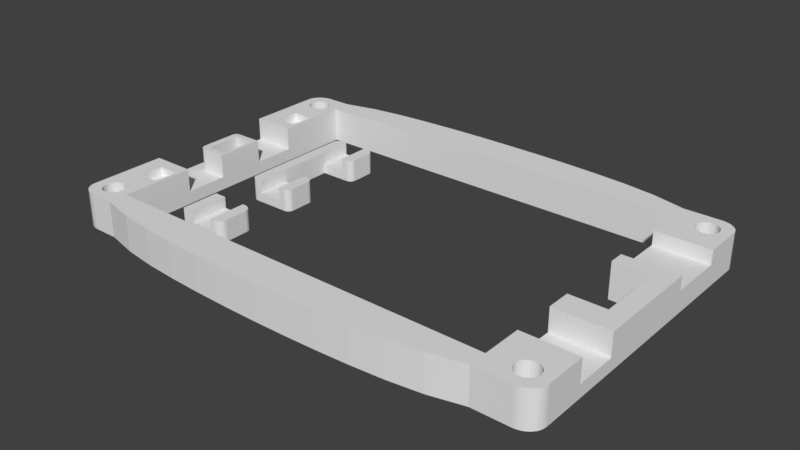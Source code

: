 # Source: flatlight_rev17_28.blend  (saved by Blender 2.81.16; exported with 4.5.12 LTS)
import bpy
from mathutils import Matrix  # noqa: F401  (used for matrix-valued properties, if any)

bpy.ops.wm.read_factory_settings(use_empty=True)
scene = bpy.context.scene
scene.name = 'Scene'

# ---- collections
col_collection_1 = bpy.data.collections.new('Collection 1'); scene.collection.children.link(col_collection_1)

# ---- world
world_world = bpy.data.worlds.new('World'); scene.world = world_world
world_world.color = (0.05088, 0.05088, 0.05088)
world_world.use_sun_shadow = False
world_world.sun_shadow_jitter_overblur = 0.0

# ---- meshes
me_cube_002 = bpy.data.meshes.new('Cube.002')
me_cube_002.from_pydata([(3000.0, 2385.0, 0.0001221), (3000.0, 2385.0, 2000.0), (3000.0, 4385.0, 0.0001221), (3000.0, 4385.0, 2000.0), (4500.0, 4385.0, 914.3), (3500.0, 4385.0, 914.3), (4500.0, 4385.0, 0.0001221), (3500.0, 4385.0, 0.0001221), (3500.0, 4385.0, 2000.0), (4500.0, 4385.0, 2000.0), (3500.0, 2385.0, 0.0001221), (4500.0, 2385.0, 0.0001221), (4500.0, 2385.0, 2000.0), (3500.0, 2385.0, 2000.0), (5000.0, 2785.0, 0.0001221), (4600.0, 2385.0, 0.0001221), (4980.0, 2661.0, 0.0001221), (4924.0, 2550.0, 0.0001221), (4835.0, 2461.0, 0.0001221), (4724.0, 2404.0, 0.0001221), (4600.0, 2385.0, 2000.0), (5000.0, 2785.0, 2000.0), (4724.0, 2404.0, 2000.0), (4835.0, 2461.0, 2000.0), (4924.0, 2550.0, 2000.0), (4980.0, 2661.0, 2000.0), (4600.0, 4385.0, 0.0001221), (5000.0, 3985.0, 0.0001221), (4724.0, 4365.0, 0.0001221), (4835.0, 4308.0, 0.0001221), (4924.0, 4220.0, 0.0001221), (4980.0, 4108.0, 0.0001221), (5000.0, 3985.0, 2000.0), (4600.0, 4385.0, 2000.0), (4980.0, 4108.0, 2000.0), (4924.0, 4220.0, 2000.0), (4835.0, 4308.0, 2000.0), (4724.0, 4365.0, 2000.0), (4500.0, 2385.0, 914.3), (3500.0, 2385.0, 914.3)], [], [(0, 1, 3, 2), (6, 26, 28, 29, 30, 31, 27, 14, 16, 17, 18, 19, 15, 11), (11, 15, 20, 12, 38), (0, 10, 39, 13, 1), (8, 3, 1, 13), (9, 4, 38, 12), (2, 7, 10, 0), (7, 6, 11, 10), (4, 5, 39, 38), (3, 8, 5, 7, 2), (4, 9, 33, 26, 6), (20, 15, 19, 22), (22, 19, 18, 23), (23, 18, 17, 24), (24, 17, 16, 25), (25, 16, 14, 21), (32, 34, 35, 36, 37, 33, 9, 12, 20, 22, 23, 24, 25, 21), (32, 27, 31, 34), (34, 31, 30, 35), (35, 30, 29, 36), (36, 29, 28, 37), (37, 28, 26, 33), (27, 32, 21, 14), (38, 39, 10, 11), (8, 13, 39, 5), (6, 7, 5, 4)])
me_cube_002.use_remesh_preserve_volume = False
me_cube_002.use_remesh_preserve_attributes = False
me_cube_002.use_mirror_vertex_groups = False
me_cube_002.update()
me_cube = bpy.data.meshes.new('Cube')
me_cube.from_pydata([(18.28, 27.06, 1.6), (12.27, 36.06, 0.0), (12.27, 27.06, 0.0), (12.27, 27.06, 3.7), (12.27, 36.06, 3.7), (19.26, 27.06, -1.431e-06), (14.27, 41.56, 0.0), (14.27, 41.56, 3.7), (14.27, 36.06, 3.7), (14.27, 36.06, 0.0), (14.27, 41.56, 1.6), (19.26, 21.56, -1.431e-06), (14.27, 36.06, 1.6), (18.28, 21.56, 1.6), (14.27, 21.56, 0.0), (14.27, 21.56, 3.7), (14.27, 27.06, 3.7), (14.27, 27.06, 0.0), (14.27, 21.56, 1.6), (14.27, 27.06, 1.6), (19.26, 41.56, -1.669e-06), (18.28, 36.06, 1.6), (19.26, 36.06, -1.669e-06), (18.28, 41.56, 1.6), (18.28, 21.56, 3.7), (18.28, 27.06, 3.7), (18.28, 36.06, 3.7), (18.28, 41.56, 3.7), (12.27, 40.56, 0.0), (13.27, 41.56, 0.0), (12.32, 40.87, 0.0), (12.46, 41.15, 0.0), (12.68, 41.37, 0.0), (12.96, 41.51, 0.0), (13.27, 41.56, 3.7), (12.27, 40.56, 3.7), (12.96, 41.51, 3.7), (12.68, 41.37, 3.7), (12.46, 41.15, 3.7), (12.32, 40.87, 3.7), (13.27, 21.56, 0.0), (12.27, 22.56, 0.0), (12.96, 21.61, 0.0), (12.68, 21.75, 0.0), (12.46, 21.97, 0.0), (12.32, 22.25, 0.0), (12.27, 22.56, 3.7), (13.27, 21.56, 3.7), (12.32, 22.25, 3.7), (12.46, 21.97, 3.7), (12.68, 21.75, 3.7), (12.96, 21.61, 3.7), (19.28, 27.06, -1.431e-06), (20.28, 26.06, -1.669e-06), (19.59, 27.01, -1.431e-06), (19.87, 26.87, -1.669e-06), (20.09, 26.65, -1.669e-06), (20.23, 26.37, -1.669e-06), (20.28, 26.06, 3.7), (19.28, 27.06, 3.7), (20.23, 26.37, 3.7), (20.09, 26.65, 3.7), (19.87, 26.87, 3.7), (19.59, 27.01, 3.7), (20.28, 22.56, -1.669e-06), (19.28, 21.56, -1.431e-06), (20.23, 22.25, -1.669e-06), (20.09, 21.97, -1.669e-06), (19.87, 21.75, -1.669e-06), (19.59, 21.61, -1.431e-06), (19.28, 21.56, 3.7), (20.28, 22.56, 3.7), (19.59, 21.61, 3.7), (19.87, 21.75, 3.7), (20.09, 21.97, 3.7), (20.23, 22.25, 3.7), (20.28, 37.06, -1.669e-06), (19.28, 36.06, -1.669e-06), (20.23, 36.75, -1.669e-06), (20.09, 36.47, -1.669e-06), (19.87, 36.25, -1.669e-06), (19.59, 36.11, -1.669e-06), (19.28, 36.06, 3.7), (20.28, 37.06, 3.7), (19.59, 36.11, 3.7), (19.87, 36.25, 3.7), (20.09, 36.47, 3.7), (20.23, 36.75, 3.7), (19.28, 41.56, -1.669e-06), (20.28, 40.56, -1.669e-06), (19.59, 41.51, -1.669e-06), (19.87, 41.37, -1.669e-06), (20.09, 41.15, -1.669e-06), (20.23, 40.87, -1.669e-06), (20.28, 40.56, 3.7), (19.28, 41.56, 3.7), (20.23, 40.87, 3.7), (20.09, 41.15, 3.7), (19.87, 41.37, 3.7), (19.59, 41.51, 3.7)], [], [(7, 34, 36, 37, 38, 39, 35, 4, 8), (16, 3, 46, 48, 49, 50, 51, 47, 15), (1, 4, 35, 28), (19, 18, 13, 0), (40, 14, 18, 15, 47), (28, 30, 31, 32, 33, 29, 6, 9, 1), (14, 17, 5, 11), (19, 12, 8, 16), (41, 46, 3, 2), (8, 12, 10, 7), (2, 3, 4, 1), (8, 4, 3, 16), (1, 9, 17, 2), (23, 21, 26, 27), (9, 12, 19, 17), (25, 24, 70, 72, 73, 74, 75, 71, 58, 60, 61, 62, 63, 59), (27, 26, 82, 84, 85, 86, 87, 83, 94, 96, 97, 98, 99, 95), (53, 58, 71, 64), (65, 70, 24, 13, 18, 14, 11), (18, 19, 16, 15), (9, 6, 20, 22), (10, 12, 21, 23), (89, 94, 83, 76), (0, 13, 24, 25), (77, 82, 26, 21, 12, 9, 22), (34, 29, 33, 36), (36, 33, 32, 37), (37, 32, 31, 38), (38, 31, 30, 39), (39, 30, 28, 35), (34, 7, 10, 6, 29), (40, 47, 51, 42), (42, 51, 50, 43), (43, 50, 49, 44), (44, 49, 48, 45), (45, 48, 46, 41), (2, 17, 14, 40, 42, 43, 44, 45, 41), (58, 53, 57, 60), (60, 57, 56, 61), (61, 56, 55, 62), (62, 55, 54, 63), (63, 54, 52, 59), (0, 25, 59, 52, 5, 17, 19), (70, 65, 69, 72), (72, 69, 68, 73), (73, 68, 67, 74), (74, 67, 66, 75), (75, 66, 64, 71), (11, 5, 52, 54, 55, 56, 57, 53, 64, 66, 67, 68, 69, 65), (82, 77, 81, 84), (84, 81, 80, 85), (85, 80, 79, 86), (86, 79, 78, 87), (87, 78, 76, 83), (23, 27, 95, 88, 20, 6, 10), (94, 89, 93, 96), (96, 93, 92, 97), (97, 92, 91, 98), (98, 91, 90, 99), (99, 90, 88, 95), (22, 20, 88, 90, 91, 92, 93, 89, 76, 78, 79, 80, 81, 77)])
me_cube.use_remesh_preserve_volume = False
me_cube.use_remesh_preserve_attributes = False
me_cube.use_mirror_vertex_groups = False
me_cube.update()
me_cube_001 = bpy.data.meshes.new('Cube.001')
me_cube_001.from_pydata([(146.3, 807.7, 724.1), (1902.0, 1962.0, 2.67e-05), (48.78, 1962.0, 2.67e-05), (1902.0, 1962.0, 2034.0), (1902.0, -38.46, 2034.0), (-24.39, 1846.0, 2.67e-05), (-24.39, 76.92, 2.67e-05), (-24.39, 76.92, 2034.0), (-24.39, 1846.0, 2034.0), (1976.0, 1846.0, 2.67e-05), (1976.0, 1846.0, 2034.0), (1902.0, 1173.0, 2034.0), (1902.0, 750.0, 2034.0), (48.78, 846.2, 2034.0), (1902.0, 1173.0, 2.67e-05), (1902.0, 750.0, 2.67e-05), (1756.0, 1962.0, 2.67e-05), (146.3, 1962.0, 2.67e-05), (146.3, 1962.0, 2034.0), (1756.0, 1962.0, 2034.0), (1756.0, -38.46, 2.67e-05), (1756.0, -38.46, 2034.0), (1756.0, 1846.0, 2.67e-05), (146.3, 1846.0, 2.67e-05), (1756.0, 1173.0, 2.67e-05), (1756.0, 750.0, 2.67e-05), (1756.0, 76.92, 2.67e-05), (146.3, 76.92, 2.67e-05), (146.3, 1846.0, 2034.0), (1756.0, 1846.0, 2034.0), (1756.0, 1173.0, 2034.0), (146.3, 807.7, 2034.0), (1756.0, 750.0, 2034.0), (146.3, 76.92, 2034.0), (1756.0, 76.92, 2034.0), (1976.0, 1269.0, 2.67e-05), (1976.0, 1615.0, 2.67e-05), (1976.0, 1615.0, 2034.0), (1976.0, 1269.0, 2034.0), (1902.0, 1615.0, 2034.0), (1756.0, 1615.0, 2034.0), (1756.0, 1269.0, 2034.0), (1976.0, 1615.0, 1241.0), (1976.0, 1269.0, 1241.0), (1756.0, 1615.0, 1241.0), (1756.0, 1269.0, 1241.0), (1902.0, 1615.0, 1241.0), (1976.0, 596.2, 2.67e-05), (1976.0, 596.2, 2034.0), (1976.0, 326.9, 2034.0), (1756.0, 596.2, 2034.0), (1756.0, 326.9, 2034.0), (1976.0, 596.2, 724.1), (1976.0, 326.9, 724.1), (-24.39, 538.5, 2.67e-05), (-24.39, 307.7, 2034.0), (-24.39, 538.5, 2034.0), (48.78, 461.5, 2034.0), (48.78, 307.7, 2034.0), (146.3, 538.5, 2034.0), (146.3, 307.7, 2034.0), (-24.39, 1385.0, 2.67e-05), (-24.39, 1385.0, 2034.0), (48.78, 1115.0, 2034.0), (48.78, 1077.0, 2034.0), (146.3, 1385.0, 2034.0), (146.3, 1115.0, 2034.0), (-24.39, 1462.0, 2034.0), (-24.39, 1615.0, 2034.0), (48.78, 1615.0, 2034.0), (48.78, 1462.0, 2034.0), (134.1, 307.7, 1552.0), (134.1, 461.5, 1552.0), (48.78, 307.7, 1552.0), (48.78, 461.5, 1552.0), (134.1, 846.2, 2034.0), (134.1, 461.5, 2034.0), (134.1, 307.7, 2034.0), (134.1, 1077.0, 2034.0), (134.1, 1615.0, 2034.0), (134.1, 1462.0, 2034.0), (-24.39, 538.5, 724.1), (48.78, 1077.0, 0.0002708), (48.78, 846.2, 0.0002708), (134.1, 846.2, 0.0002708), (134.1, 1077.0, 0.0002708), (-24.39, 1385.0, 724.1), (48.78, 1115.0, 724.1), (48.78, 1615.0, 1552.0), (48.78, 1462.0, 1552.0), (134.1, 1615.0, 1552.0), (134.1, 1462.0, 1552.0), (-24.39, 1862.0, 2.67e-05), (-23.76, 1875.0, 2.67e-05), (-21.9, 1887.0, 2.67e-05), (-18.82, 1900.0, 2.67e-05), (-14.59, 1912.0, 2.67e-05), (-9.27, 1922.0, 2.67e-05), (-2.959, 1932.0, 2.67e-05), (4.237, 1941.0, 2.67e-05), (12.2, 1948.0, 2.67e-05), (20.78, 1954.0, 2.67e-05), (29.84, 1958.0, 2.67e-05), (39.23, 1961.0, 2.67e-05), (48.78, 1962.0, 2034.0), (-24.39, 1862.0, 2034.0), (39.23, 1961.0, 2034.0), (29.84, 1958.0, 2034.0), (20.78, 1954.0, 2034.0), (12.2, 1948.0, 2034.0), (4.237, 1941.0, 2034.0), (-2.959, 1932.0, 2034.0), (-9.27, 1922.0, 2034.0), (-14.59, 1912.0, 2034.0), (-18.82, 1900.0, 2034.0), (-21.9, 1887.0, 2034.0), (-23.76, 1875.0, 2034.0), (48.78, -38.46, 2.67e-05), (-24.39, 61.54, 2.67e-05), (39.23, -37.61, 2.67e-05), (29.84, -35.06, 2.67e-05), (20.78, -30.85, 2.67e-05), (12.2, -25.06, 2.67e-05), (4.237, -17.8, 2.67e-05), (-2.959, -9.173, 2.67e-05), (-9.269, 0.662, 2.67e-05), (-14.59, 11.54, 2.67e-05), (-18.82, 23.27, 2.67e-05), (-21.9, 35.66, 2.67e-05), (-23.76, 48.49, 2.67e-05), (-24.39, 61.54, 2034.0), (48.78, -38.46, 2034.0), (-23.76, 48.49, 2034.0), (-21.9, 35.66, 2034.0), (-18.82, 23.27, 2034.0), (-14.59, 11.54, 2034.0), (-9.269, 0.662, 2034.0), (-2.959, -9.173, 2034.0), (4.237, -17.8, 2034.0), (12.2, -25.06, 2034.0), (20.78, -30.85, 2034.0), (29.84, -35.06, 2034.0), (39.23, -37.61, 2034.0), (1976.0, 61.54, 2.67e-05), (1902.0, -38.46, 2.67e-05), (1975.0, 48.49, 2.67e-05), (1973.0, 35.66, 2.67e-05), (1970.0, 23.27, 2.67e-05), (1966.0, 11.54, 2.67e-05), (1960.0, 0.6623, 2.67e-05), (1954.0, -9.172, 2.67e-05), (1947.0, -17.8, 2.67e-05), (1939.0, -25.06, 2.67e-05), (1930.0, -30.85, 2.67e-05), (1921.0, -35.05, 2.67e-05), (1912.0, -37.61, 2.67e-05), (1976.0, 61.54, 2034.0), (1912.0, -37.61, 2034.0), (1921.0, -35.05, 2034.0), (1930.0, -30.85, 2034.0), (1939.0, -25.06, 2034.0), (1947.0, -17.8, 2034.0), (1954.0, -9.172, 2034.0), (1960.0, 0.6622, 2034.0), (1966.0, 11.54, 2034.0), (1970.0, 23.27, 2034.0), (1973.0, 35.66, 2034.0), (1975.0, 48.49, 2034.0), (1976.0, 1862.0, 2.67e-05), (1912.0, 1961.0, 2.67e-05), (1921.0, 1958.0, 2.67e-05), (1930.0, 1954.0, 2.67e-05), (1939.0, 1948.0, 2.67e-05), (1947.0, 1941.0, 2.67e-05), (1954.0, 1932.0, 2.67e-05), (1960.0, 1922.0, 2.67e-05), (1966.0, 1912.0, 2.67e-05), (1970.0, 1900.0, 2.67e-05), (1973.0, 1887.0, 2.67e-05), (1975.0, 1875.0, 2.67e-05), (1976.0, 1862.0, 2034.0), (1975.0, 1875.0, 2034.0), (1973.0, 1887.0, 2034.0), (1970.0, 1900.0, 2034.0), (1966.0, 1912.0, 2034.0), (1960.0, 1922.0, 2034.0), (1954.0, 1932.0, 2034.0), (1947.0, 1941.0, 2034.0), (1939.0, 1948.0, 2034.0), (1930.0, 1954.0, 2034.0), (1921.0, 1958.0, 2034.0), (1912.0, 1961.0, 2034.0), (146.3, 538.5, 724.1), (146.3, 1385.0, 724.1), (146.3, 1115.0, 724.1), (1756.0, 596.2, 724.1), (1756.0, 326.9, 724.1), (-24.39, 1077.0, 2.67e-05), (-24.39, 846.2, 2.67e-05), (48.78, 807.7, 724.1), (37.33, 808.9, 724.1), (32.73, 812.6, 724.1), (27.56, 818.6, 724.1), (23.37, 826.8, 724.1), (19.78, 846.2, 724.1), (48.78, 807.7, 2034.0), (19.78, 846.2, 2034.0), (23.37, 826.8, 2034.0), (27.56, 818.6, 2034.0), (32.73, 812.6, 2034.0), (37.33, 808.9, 2034.0), (19.78, 1077.0, 724.1), (21.45, 1096.0, 724.1), (24.32, 1104.0, 724.1), (29.11, 1110.0, 724.1), (37.66, 1114.0, 724.1), (37.66, 1114.0, 2034.0), (29.11, 1110.0, 2034.0), (24.32, 1104.0, 2034.0), (21.45, 1096.0, 2034.0), (19.78, 1077.0, 2034.0), (1220.0, 76.92, 5.879e-05), (146.3, 1962.0, 2034.0), (1354.0, 76.92, 5.574e-05), (1488.0, 76.92, 5.082e-05), (146.3, 1846.0, 2034.0), (1622.0, 76.92, 4.238e-05), (951.2, 76.92, 6.104e-05), (1085.0, 76.92, 6.049e-05), (-24.39, 846.2, 724.1), (-24.39, 1077.0, 724.1), (97.48, 57.69, 2034.0), (97.48, 57.69, -9.537e-05), (60.98, 165.4, 2034.0), (60.98, 165.4, -9.537e-05), (52.41, 164.1, 2034.0), (52.41, 164.1, -9.537e-05), (44.17, 160.1, 2034.0), (44.17, 160.1, -9.537e-05), (20.42, 69.66, 2034.0), (20.42, 69.66, -3.433e-05), (24.47, 57.69, 2034.0), (24.47, 57.69, 2.67e-05), (17.92, 82.65, 2034.0), (17.92, 82.65, -9.537e-05), (29.93, 47.2, 2.67e-05), (29.93, 47.2, 2034.0), (52.41, 28.25, 2034.0), (52.41, 28.25, -9.537e-05), (60.98, 26.92, 2034.0), (60.98, 26.92, -9.537e-05), (44.17, 32.19, 2034.0), (44.17, 32.19, -9.537e-05), (104.0, 109.7, 2034.0), (104.0, 109.7, -9.537e-05), (85.37, 153.7, 2034.0), (85.37, 153.7, -9.537e-05), (104.9, 96.15, 2034.0), (104.9, 96.15, -9.537e-05), (101.5, 122.6, 2034.0), (101.5, 122.6, -9.537e-05), (69.54, 28.25, 2034.0), (69.54, 28.25, -9.537e-05), (36.58, 153.7, 2034.0), (36.58, 153.7, -9.537e-05), (24.47, 134.6, 2034.0), (24.47, 134.6, -9.537e-05), (104.0, 82.65, 2034.0), (104.0, 82.65, -9.537e-05), (85.37, 38.59, 2034.0), (85.37, 38.59, -9.537e-05), (92.02, 47.2, 2034.0), (92.02, 47.2, -9.537e-05), (101.5, 69.66, 2034.0), (101.5, 69.66, 2.67e-05), (17.07, 96.15, 2034.0), (17.07, 96.15, -9.537e-05), (36.58, 38.59, 2034.0), (36.58, 38.59, -9.537e-05), (17.92, 109.7, 2034.0), (17.92, 109.7, -9.537e-05), (92.02, 145.1, 2034.0), (92.02, 145.1, -9.537e-05), (77.78, 32.19, 2034.0), (77.78, 32.19, -9.537e-05), (97.48, 134.6, 2034.0), (97.48, 134.6, -9.537e-05), (20.42, 122.6, 2034.0), (20.42, 122.6, -9.537e-05), (77.78, 160.1, 2034.0), (77.78, 160.1, -9.537e-05), (69.54, 164.1, 2034.0), (69.54, 164.1, -9.537e-05), (1927.0, 57.69, 2034.0), (1927.0, 57.69, 2.67e-05), (1890.0, 165.4, 2034.0), (1890.0, 165.4, 2.67e-05), (1882.0, 164.1, 2034.0), (1882.0, 164.1, 2.67e-05), (1873.0, 160.1, 2034.0), (1873.0, 160.1, 2.67e-05), (1850.0, 69.66, 2034.0), (1850.0, 69.66, 2.67e-05), (1854.0, 57.69, 2034.0), (1854.0, 57.69, 2.67e-05), (1847.0, 82.65, 2034.0), (1847.0, 82.65, 2.67e-05), (1859.0, 47.2, 2034.0), (1859.0, 47.2, 2.67e-05), (1882.0, 28.25, 2034.0), (1882.0, 28.25, 2.67e-05), (1890.0, 26.92, 2034.0), (1890.0, 26.92, 2.67e-05), (1873.0, 32.19, 2034.0), (1873.0, 32.19, 2.67e-05), (1933.0, 109.7, 2034.0), (1933.0, 109.7, 2.67e-05), (1915.0, 153.7, 2034.0), (1915.0, 153.7, 2.67e-05), (1934.0, 96.15, 2034.0), (1934.0, 96.15, 2.67e-05), (1931.0, 122.6, 2034.0), (1931.0, 122.6, 2.67e-05), (1899.0, 28.25, 2034.0), (1899.0, 28.25, 2.67e-05), (1859.0, 145.1, 2034.0), (1859.0, 145.1, 2.67e-05), (1866.0, 153.7, 2034.0), (1866.0, 153.7, 2.67e-05), (1854.0, 134.6, 2034.0), (1854.0, 134.6, 2.67e-05), (1933.0, 82.65, 2034.0), (1933.0, 82.65, 2.67e-05), (1915.0, 38.59, 2034.0), (1915.0, 38.59, 2.67e-05), (1921.0, 47.2, 2034.0), (1921.0, 47.2, 2.67e-05), (1931.0, 69.66, 2034.0), (1931.0, 69.66, 2.67e-05), (1846.0, 96.15, 2034.0), (1846.0, 96.15, 2.67e-05), (1866.0, 38.59, 2034.0), (1866.0, 38.59, 2.67e-05), (1847.0, 109.7, 2034.0), (1847.0, 109.7, 2.67e-05), (1921.0, 145.1, 2034.0), (1921.0, 145.1, 2.67e-05), (1907.0, 32.19, 2034.0), (1907.0, 32.19, 2.67e-05), (1927.0, 134.6, 2034.0), (1927.0, 134.6, 2.67e-05), (1850.0, 122.6, 2034.0), (1850.0, 122.6, 2.67e-05), (1907.0, 160.1, 2034.0), (1907.0, 160.1, 2.67e-05), (1899.0, 164.1, 2034.0), (1899.0, 164.1, 2.67e-05), (1927.0, 1788.0, 2034.0), (1927.0, 1788.0, -9.537e-05), (1882.0, 1895.0, 2034.0), (1882.0, 1895.0, -3.433e-05), (1873.0, 1891.0, 2034.0), (1873.0, 1891.0, -3.433e-05), (1850.0, 1800.0, 2034.0), (1850.0, 1800.0, -9.537e-05), (1854.0, 1788.0, 2034.0), (1854.0, 1788.0, -9.537e-05), (1847.0, 1813.0, 2034.0), (1847.0, 1813.0, -9.537e-05), (1859.0, 1778.0, 2034.0), (1859.0, 1778.0, -9.537e-05), (1882.0, 1759.0, 2034.0), (1882.0, 1759.0, -9.537e-05), (1890.0, 1758.0, 2034.0), (1890.0, 1758.0, -9.537e-05), (1933.0, 1840.0, 2034.0), (1933.0, 1840.0, -9.537e-05), (1915.0, 1884.0, 2034.0), (1915.0, 1884.0, -3.433e-05), (1934.0, 1827.0, 2034.0), (1934.0, 1827.0, -9.537e-05), (1931.0, 1853.0, 2034.0), (1931.0, 1853.0, -3.433e-05), (1859.0, 1876.0, 2034.0), (1859.0, 1876.0, -3.433e-05), (1866.0, 1884.0, 2034.0), (1866.0, 1884.0, -3.433e-05), (1854.0, 1865.0, 2034.0), (1854.0, 1865.0, -3.433e-05), (1933.0, 1813.0, 2034.0), (1933.0, 1813.0, -9.537e-05), (1915.0, 1769.0, 2034.0), (1915.0, 1769.0, -9.537e-05), (1921.0, 1778.0, 2034.0), (1921.0, 1778.0, -9.537e-05), (1931.0, 1800.0, 2034.0), (1931.0, 1800.0, -9.537e-05), (1846.0, 1827.0, 2034.0), (1846.0, 1827.0, -9.537e-05), (1866.0, 1769.0, 2034.0), (1866.0, 1769.0, -9.537e-05), (1847.0, 1840.0, 2034.0), (1847.0, 1840.0, -9.537e-05), (1921.0, 1876.0, 2034.0), (1921.0, 1876.0, -3.433e-05), (1907.0, 1763.0, 2034.0), (1907.0, 1763.0, -9.537e-05), (1927.0, 1865.0, 2034.0), (1927.0, 1865.0, -3.433e-05), (1850.0, 1853.0, 2034.0), (1850.0, 1853.0, -3.433e-05), (1907.0, 1891.0, 2034.0), (1907.0, 1891.0, -3.433e-05), (1899.0, 1895.0, 2034.0), (1899.0, 1895.0, -3.433e-05), (97.48, 1788.0, 2034.0), (97.48, 1788.0, -3.433e-05), (60.98, 1896.0, 2034.0), (60.98, 1896.0, 2.67e-05), (52.41, 1895.0, 2034.0), (52.41, 1895.0, 2.67e-05), (44.17, 1891.0, 2034.0), (44.17, 1891.0, 2.67e-05), (20.42, 1800.0, 2034.0), (20.42, 1800.0, -3.433e-05), (24.47, 1788.0, 2034.0), (24.47, 1788.0, -3.433e-05), (17.92, 1813.0, 2034.0), (17.92, 1813.0, -3.433e-05), (29.93, 1778.0, 2034.0), (29.93, 1778.0, -3.433e-05), (52.41, 1759.0, 2034.0), (52.41, 1759.0, -3.433e-05), (60.98, 1758.0, 2034.0), (60.98, 1758.0, -3.433e-05), (44.17, 1763.0, 2034.0), (44.17, 1763.0, -3.433e-05), (104.0, 1840.0, 2034.0), (104.0, 1840.0, -3.433e-05), (85.37, 1884.0, 2034.0), (85.37, 1884.0, 2.67e-05), (104.9, 1827.0, 2034.0), (104.9, 1827.0, -3.433e-05), (101.5, 1853.0, 2034.0), (101.5, 1853.0, 2.67e-05), (69.54, 1759.0, 2034.0), (69.54, 1759.0, -3.433e-05), (29.93, 1876.0, 2034.0), (29.93, 1876.0, -3.433e-05), (36.58, 1884.0, 2034.0), (36.58, 1884.0, 2.67e-05), (24.47, 1865.0, 2034.0), (24.47, 1865.0, 2.67e-05), (104.0, 1813.0, 2034.0), (104.0, 1813.0, -3.433e-05), (85.37, 1769.0, 2034.0), (85.37, 1769.0, -3.433e-05), (92.02, 1778.0, 2034.0), (92.02, 1778.0, -3.433e-05), (101.5, 1800.0, 2034.0), (101.5, 1800.0, -3.433e-05), (17.07, 1827.0, 2034.0), (17.07, 1827.0, -3.433e-05), (36.58, 1769.0, 2034.0), (36.58, 1769.0, -3.433e-05), (17.92, 1840.0, 2034.0), (17.92, 1840.0, -3.433e-05), (92.02, 1876.0, 2034.0), (92.02, 1876.0, 2.67e-05), (77.78, 1763.0, 2034.0), (77.78, 1763.0, -3.433e-05), (97.48, 1865.0, 2034.0), (97.48, 1865.0, 2.67e-05), (20.42, 1853.0, 2034.0), (20.42, 1853.0, 2.67e-05), (77.78, 1891.0, 2034.0), (77.78, 1891.0, 2.67e-05), (69.54, 1895.0, 2034.0), (69.54, 1895.0, 2.67e-05), (146.3, -38.46, 2034.0), (146.3, -38.46, 2.67e-05), (817.1, 76.92, 6.049e-05), (682.9, 76.92, 5.879e-05), (548.8, 76.92, 5.574e-05), (414.6, 76.92, 5.082e-05), (280.5, 76.92, 4.238e-05), (280.5, 76.92, 2034.0), (414.6, 76.92, 2034.0), (548.8, 76.92, 2034.0), (682.9, 76.92, 2034.0), (817.1, 76.92, 2034.0), (951.2, 76.92, 2034.0), (1085.0, 76.92, 2034.0), (1220.0, 76.92, 2034.0), (1354.0, 76.92, 2034.0), (1488.0, 76.92, 2034.0), (1622.0, 76.92, 2034.0), (280.5, -89.96, 4.203e-05), (414.6, -118.7, 5.059e-05), (548.8, -135.4, 5.554e-05), (682.9, -145.7, 5.861e-05), (817.1, -151.5, 6.032e-05), (951.2, -153.3, 6.087e-05), (1085.0, -151.5, 6.032e-05), (1220.0, -145.7, 5.861e-05), (1354.0, -135.4, 5.554e-05), (1488.0, -118.7, 5.059e-05), (1622.0, -89.96, 4.203e-05), (1622.0, -89.96, 2034.0), (1488.0, -118.7, 2034.0), (1354.0, -135.4, 2034.0), (1220.0, -145.7, 2034.0), (1085.0, -151.5, 2034.0), (951.2, -153.3, 2034.0), (817.1, -151.5, 2034.0), (682.9, -145.7, 2034.0), (548.8, -135.4, 2034.0), (414.6, -118.7, 2034.0), (280.5, -89.96, 2034.0), (280.5, 1846.0, 4.238e-05), (414.6, 1846.0, 5.082e-05), (548.8, 1846.0, 5.574e-05), (682.9, 1846.0, 5.879e-05), (817.1, 1846.0, 6.049e-05), (951.2, 1846.0, 6.104e-05), (1085.0, 1846.0, 6.049e-05), (1220.0, 1846.0, 5.879e-05), (1354.0, 1846.0, 5.574e-05), (1488.0, 1846.0, 5.082e-05), (1622.0, 1846.0, 4.238e-05), (280.5, 1846.0, 2034.0), (414.6, 1846.0, 2034.0), (548.8, 1846.0, 2034.0), (682.9, 1846.0, 2034.0), (817.1, 1846.0, 2034.0), (951.2, 1846.0, 2034.0), (1085.0, 1846.0, 2034.0), (1220.0, 1846.0, 2034.0), (1354.0, 1846.0, 2034.0), (1488.0, 1846.0, 2034.0), (1622.0, 1846.0, 2034.0), (280.5, 2013.0, 2034.0), (414.6, 2042.0, 2034.0), (548.8, 2058.0, 2034.0), (682.9, 2069.0, 2034.0), (817.1, 2075.0, 2034.0), (951.2, 2076.0, 2034.0), (1085.0, 2075.0, 2034.0), (1220.0, 2069.0, 2034.0), (1354.0, 2058.0, 2034.0), (1488.0, 2042.0, 2034.0), (1622.0, 2013.0, 2034.0), (280.5, 2013.0, 4.203e-05), (414.6, 2042.0, 5.059e-05), (548.8, 2058.0, 5.554e-05), (682.9, 2069.0, 5.861e-05), (817.1, 2075.0, 6.032e-05), (951.2, 2076.0, 6.087e-05), (1085.0, 2075.0, 6.032e-05), (1220.0, 2069.0, 5.861e-05), (1354.0, 2058.0, 5.554e-05), (1488.0, 2042.0, 5.059e-05), (1622.0, 2013.0, 4.203e-05)], [], [(72, 74, 73, 71), (142, 119, 117, 131), (16, 19, 3, 1), (12, 11, 14, 15), (5, 8, 105, 92), (38, 41, 30, 11, 12, 32, 50, 48), (257, 267, 273, 231, 271, 269, 283, 261, 249, 247, 251, 277, 246, 241, 239, 243, 275, 7, 130, 132, 133, 134, 135, 136, 137, 138, 139, 140, 141, 142, 131, 479, 33), (143, 47, 53), (119, 142, 141, 120), (3, 19, 29, 397, 401, 409, 387, 383, 385, 361, 359, 413, 411, 377, 403, 407, 381, 375, 379, 10, 180, 181, 182, 183, 184, 185, 186, 187, 188, 189, 190, 191), (46, 44, 45, 43, 42), (485, 27, 33, 486), (55, 58, 57, 76, 77, 60, 59, 56), (54, 81, 229, 198), (23, 27, 258, 254, 260, 286, 282, 256, 290, 292, 234, 236, 238, 264, 266, 288, 280, 276, 6, 54, 198, 83, 84, 85, 82, 197, 61, 5, 462, 428, 424, 426, 430, 464, 436, 432, 434, 446, 470, 456, 458, 416, 460, 454, 442), (8, 461, 465, 473, 451, 447, 449, 421, 419, 417, 477, 475, 439, 467, 471, 443, 437, 441, 28, 225, 222, 18, 104, 106, 107, 108, 109, 110, 111, 112, 113, 114, 115, 116, 105), (21, 4, 157, 158, 159, 160, 161, 162, 163, 164, 165, 166, 167, 156, 319, 331, 337, 293, 335, 333, 347, 323, 311, 309, 313, 341, 307, 303, 301, 305, 339, 34), (36, 9, 10, 37, 42), (35, 36, 42, 43), (359, 360, 414, 413), (30, 24, 14, 11), (41, 38, 43, 45), (37, 39, 46, 42), (53, 52, 195, 196), (39, 40, 44, 46), (32, 12, 15, 25), (29, 22, 24, 30, 41, 45, 44, 40), (53, 156, 143), (77, 71, 73, 58), (144, 4, 21, 20), (32, 25, 26, 34, 51, 196, 195, 50), (31, 0, 194, 66), (55, 56, 81, 54, 6, 7), (53, 47, 52), (90, 88, 89, 91), (62, 86, 193, 65), (67, 68, 8, 5, 61, 86, 62), (76, 57, 74, 72), (60, 77, 58, 55, 7, 275, 279, 287, 265, 263, 237, 235, 233, 291, 289, 255, 281, 285, 259, 253, 257, 33), (57, 58, 73, 74), (78, 75, 13, 205, 31, 66, 63, 64), (68, 69, 79, 80, 70, 67, 62, 65, 28, 441, 453, 459, 415, 457, 455, 469, 445, 433, 431, 435, 463, 429, 425, 423, 427, 461, 8), (79, 69, 88, 90), (77, 76, 72, 71), (75, 78, 85, 84), (13, 75, 84, 83), (80, 79, 90, 91), (69, 70, 89, 88), (70, 80, 91, 89), (106, 103, 102, 107), (107, 102, 101, 108), (108, 101, 100, 109), (109, 100, 99, 110), (110, 99, 98, 111), (111, 98, 97, 112), (112, 97, 96, 113), (113, 96, 95, 114), (114, 95, 94, 115), (115, 94, 93, 116), (116, 93, 92, 105), (507, 20, 21, 508), (120, 141, 140, 121), (121, 140, 139, 122), (122, 139, 138, 123), (123, 138, 137, 124), (124, 137, 136, 125), (125, 136, 135, 126), (126, 135, 134, 127), (127, 134, 133, 128), (128, 133, 132, 129), (129, 132, 130, 118), (118, 130, 7, 6), (157, 155, 154, 158), (158, 154, 153, 159), (159, 153, 152, 160), (160, 152, 151, 161), (161, 151, 150, 162), (162, 150, 149, 163), (163, 149, 148, 164), (164, 148, 147, 165), (165, 147, 146, 166), (166, 146, 145, 167), (167, 145, 143, 156), (53, 196, 51, 49), (180, 168, 179, 181), (181, 179, 178, 182), (182, 178, 177, 183), (183, 177, 176, 184), (184, 176, 175, 185), (185, 175, 174, 186), (186, 174, 173, 187), (187, 173, 172, 188), (188, 172, 171, 189), (189, 171, 170, 190), (190, 170, 169, 191), (168, 180, 10, 9), (83, 198, 197, 82), (206, 204, 203, 207), (207, 203, 202, 208), (208, 202, 201, 209), (209, 201, 200, 210), (216, 215, 214, 217), (217, 214, 213, 218), (218, 213, 212, 219), (219, 212, 211, 220), (206, 220, 211, 204), (1, 169, 170, 171, 172, 412, 414, 360, 362, 386, 384, 388, 410, 402, 22, 16), (36, 35, 14, 24, 22, 402, 398, 368, 364, 366, 370, 400, 372, 374, 406, 392, 394, 358, 396, 390, 380, 376, 382, 408, 404, 378, 412, 172, 173, 174, 175, 176, 177, 178, 179, 168, 9), (204, 211, 230, 229), (13, 64, 63, 216, 217, 218, 219, 220, 206, 207, 208, 209, 210, 205), (48, 50, 195, 52), (192, 81, 56, 59), (66, 194, 87, 63), (78, 64, 82, 85), (67, 70, 69, 68), (192, 0, 199, 200, 201, 202, 203, 204, 229, 81), (268, 267, 257, 258), (272, 271, 231, 232), (232, 231, 273, 274), (280, 279, 275, 276), (254, 253, 259, 260), (258, 257, 253, 254), (286, 285, 281, 282), (234, 233, 235, 236), (248, 247, 249, 250), (288, 266, 265, 287), (250, 249, 261, 262), (236, 235, 237, 238), (282, 281, 255, 256), (278, 277, 251, 252), (6, 276, 244, 240, 242, 245, 278, 252, 248, 250, 262, 284, 270, 272, 232, 274, 268, 258, 27, 480, 117, 119, 120, 121, 122, 123, 124, 125, 126, 127, 128, 129, 118), (256, 255, 289, 290), (270, 269, 271, 272), (263, 264, 238, 237), (288, 287, 279, 280), (284, 283, 269, 270), (245, 246, 277, 278), (240, 239, 241, 242), (292, 291, 233, 234), (260, 259, 285, 286), (276, 275, 243, 244), (274, 273, 267, 268), (252, 251, 247, 248), (265, 266, 264, 263), (290, 289, 291, 292), (262, 261, 283, 284), (244, 243, 239, 240), (242, 241, 246, 245), (332, 331, 319, 320), (336, 335, 293, 294), (294, 293, 337, 338), (344, 343, 339, 340), (316, 315, 321, 322), (320, 319, 315, 316), (350, 349, 345, 346), (296, 295, 297, 298), (310, 309, 311, 312), (330, 329, 351, 352), (312, 311, 323, 324), (298, 297, 299, 300), (346, 345, 317, 318), (342, 341, 313, 314), (318, 317, 353, 354), (334, 333, 335, 336), (328, 327, 325, 326), (352, 351, 343, 344), (348, 347, 333, 334), (308, 307, 341, 342), (302, 301, 303, 304), (356, 355, 295, 296), (322, 321, 349, 350), (34, 339, 343, 351, 329, 325, 327, 299, 297, 295, 355, 353, 317, 345, 349, 321, 315, 319, 156, 49, 51), (340, 339, 305, 306), (26, 340, 306, 302, 304, 308, 342, 314, 310, 312, 324, 348, 334, 336, 294, 338, 332, 320, 143, 145, 146, 147, 148, 149, 150, 151, 152, 153, 154, 155, 144, 20), (338, 337, 331, 332), (314, 313, 309, 310), (300, 299, 327, 328), (354, 353, 355, 356), (324, 323, 347, 348), (306, 305, 301, 302), (326, 325, 329, 330), (304, 303, 307, 308), (390, 389, 379, 380), (394, 393, 357, 358), (358, 357, 395, 396), (402, 401, 397, 398), (376, 375, 381, 382), (380, 379, 375, 376), (408, 407, 403, 404), (372, 371, 373, 374), (388, 387, 409, 410), (405, 406, 374, 373), (360, 359, 361, 362), (404, 403, 377, 378), (378, 377, 411, 412), (392, 391, 393, 394), (386, 385, 383, 384), (410, 409, 401, 402), (406, 405, 391, 392), (370, 369, 399, 400), (364, 363, 365, 366), (382, 381, 407, 408), (398, 397, 367, 368), (396, 395, 389, 390), (372, 400, 399, 371), (362, 361, 385, 386), (412, 411, 413, 414), (368, 367, 363, 364), (384, 383, 387, 388), (10, 379, 389, 395, 357, 393, 391, 405, 373, 371, 399, 369, 365, 363, 367, 397, 29, 40, 39, 37), (366, 365, 369, 370), (23, 442, 438, 444, 472, 468, 440, 476, 478, 418, 420, 422, 450, 448, 452, 474, 466, 462, 5, 92, 93, 94, 95, 96, 97, 98, 99, 100, 101, 102, 103, 2, 17), (441, 437, 442, 454), (441, 454, 460, 453), (459, 453, 460, 416), (415, 459, 416, 458), (458, 456, 457, 415), (457, 456, 470, 455), (455, 470, 446, 469), (446, 434, 445, 469), (434, 432, 433, 445), (433, 432, 436, 431), (431, 436, 464, 435), (464, 430, 463, 435), (430, 426, 429, 463), (426, 424, 425, 429), (425, 424, 428, 423), (423, 428, 462, 427), (427, 462, 466, 461), (461, 466, 474, 465), (474, 452, 473, 465), (452, 448, 451, 473), (448, 450, 447, 451), (447, 450, 422, 449), (422, 420, 421, 449), (420, 418, 419, 421), (419, 418, 478, 417), (478, 476, 477, 417), (476, 440, 475, 477), (475, 440, 468, 439), (439, 468, 472, 467), (472, 444, 471, 467), (443, 471, 444, 438), (443, 438, 442, 437), (2, 104, 18, 17), (104, 2, 103, 106), (63, 87, 215, 216), (193, 86, 230, 211, 212, 213, 214, 215, 87, 194), (13, 83, 82, 64), (198, 229, 230, 197), (86, 61, 197, 230), (15, 14, 35, 47), (200, 199, 205, 210), (205, 199, 0, 31), (3, 191, 169, 1), (4, 144, 155, 157), (192, 59, 60, 33, 27, 23, 28, 65, 193, 194, 0), (117, 480, 479, 131), (47, 143, 320, 316, 322, 350, 346, 318, 354, 356, 296, 298, 300, 328, 326, 330, 352, 344, 340, 26, 25, 15), (47, 35, 52), (35, 43, 52), (43, 38, 48), (52, 43, 48), (53, 49, 156), (480, 27, 485, 497), (496, 508, 21, 34), (507, 226, 26, 20), (497, 485, 484, 498), (498, 484, 483, 499), (499, 483, 482, 500), (500, 482, 481, 501), (501, 481, 227, 502), (502, 227, 228, 503), (503, 228, 221, 504), (504, 221, 223, 505), (505, 223, 224, 506), (506, 224, 226, 507), (33, 479, 518, 486), (486, 518, 517, 487), (487, 517, 516, 488), (488, 516, 515, 489), (489, 515, 514, 490), (490, 514, 513, 491), (491, 513, 512, 492), (492, 512, 511, 493), (493, 511, 510, 494), (494, 510, 509, 495), (495, 509, 508, 496), (480, 497, 518, 479), (497, 498, 517, 518), (498, 499, 516, 517), (499, 500, 515, 516), (500, 501, 514, 515), (501, 502, 513, 514), (502, 503, 512, 513), (503, 504, 511, 512), (504, 505, 510, 511), (505, 506, 509, 510), (506, 507, 508, 509), (26, 226, 496, 34), (226, 224, 495, 496), (224, 223, 494, 495), (223, 221, 493, 494), (221, 228, 492, 493), (228, 227, 491, 492), (227, 481, 490, 491), (481, 482, 489, 490), (482, 483, 488, 489), (483, 484, 487, 488), (484, 485, 486, 487), (562, 16, 22, 529), (541, 18, 28, 530), (551, 19, 16, 562), (529, 22, 29, 540), (23, 519, 530, 28), (519, 520, 531, 530), (520, 521, 532, 531), (521, 522, 533, 532), (522, 523, 534, 533), (523, 524, 535, 534), (524, 525, 536, 535), (525, 526, 537, 536), (526, 527, 538, 537), (527, 528, 539, 538), (528, 529, 540, 539), (18, 541, 552, 17), (541, 542, 553, 552), (542, 543, 554, 553), (543, 544, 555, 554), (544, 545, 556, 555), (545, 546, 557, 556), (546, 547, 558, 557), (547, 548, 559, 558), (548, 549, 560, 559), (549, 550, 561, 560), (550, 551, 562, 561), (19, 551, 540, 29), (551, 550, 539, 540), (550, 549, 538, 539), (549, 548, 537, 538), (548, 547, 536, 537), (547, 546, 535, 536), (546, 545, 534, 535), (545, 544, 533, 534), (544, 543, 532, 533), (543, 542, 531, 532), (542, 541, 530, 531), (17, 552, 519, 23), (552, 553, 520, 519), (553, 554, 521, 520), (554, 555, 522, 521), (555, 556, 523, 522), (556, 557, 524, 523), (557, 558, 525, 524), (558, 559, 526, 525), (559, 560, 527, 526), (560, 561, 528, 527), (561, 562, 529, 528)])
me_cube_001.use_remesh_preserve_volume = False
me_cube_001.use_remesh_preserve_attributes = False
me_cube_001.use_mirror_vertex_groups = False
me_cube_001.update()

# ---- objects
ob_cube_002 = bpy.data.objects.new('Cube.002', me_cube_002)
ob_cube_001 = bpy.data.objects.new('Cube.001', me_cube)
ob_cube = bpy.data.objects.new('Cube', me_cube_001)

# ---- transforms, parenting, visibility, modifiers, constraints
ob_cube_002.location = (0.0, 0.0, 0.0)
ob_cube_002.scale = (0.004, 0.00325, 0.00175)
ob_cube_002.lineart.crease_threshold = 0.0
ob_cube_001.location = (0.0, 0.0, 0.0)
ob_cube_001.lineart.crease_threshold = 0.0
ob_cube.location = (0.0, 0.0, 0.0)
ob_cube.scale = (0.041, 0.026, 0.0029)
ob_cube.lineart.crease_threshold = 0.0

# ---- collection membership
col_collection_1.objects.link(ob_cube_002)
col_collection_1.objects.link(ob_cube_001)
col_collection_1.objects.link(ob_cube)

# ---- scene / render settings (as saved in the file)
scene.frame_start = 1; scene.frame_end = 250; scene.frame_set(54)
scene.render.engine = 'BLENDER_EEVEE_NEXT'
scene.render.resolution_percentage = 50
scene.render.dither_intensity = 0.0
scene.cycles.use_denoising = False
scene.cycles.samples = 128
scene.cycles.sampling_pattern = 'TABULATED_SOBOL'
scene.cycles.use_adaptive_sampling = False
scene.cycles.use_light_tree = False
scene.view_settings.view_transform = 'Standard'
scene.unit_settings.scale_length = 0.001
bpy.context.view_layer.update()

# ---- added for rendering (the .blend has no active camera and no usable light): camera, sun
cam_auto = bpy.data.cameras.new('AutoCamera')
cam_auto.lens = 50.0
cam_auto.sensor_width = 36.0
cam_auto.clip_end = 1633.44
ob_auto_camera = bpy.data.objects.new('AutoCamera', cam_auto)
scene.collection.objects.link(ob_auto_camera)
ob_auto_camera.location = (133.074, -86.6886, 77.409)
ob_auto_camera.rotation_euler = (1.09748, -7.21219e-08, 0.694738)
scene.camera = ob_auto_camera
light_auto_sun = bpy.data.lights.new('AutoSun', 'SUN')
light_auto_sun.energy = 3.0
light_auto_sun.angle = 0.0523599
ob_auto_sun = bpy.data.objects.new('AutoSun', light_auto_sun)
scene.collection.objects.link(ob_auto_sun)
ob_auto_sun.rotation_euler = (0.872665, 0.174533, 0.523599)
bpy.context.view_layer.update()

